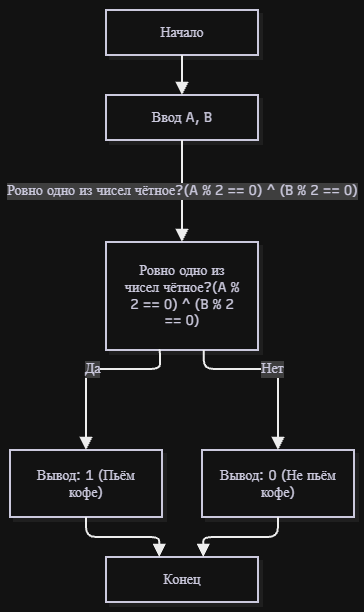

The diagram above was exported from draw.io. Its source (the exported page's mxGraphModel, read from the mxfile embedded in the PNG):
<mxGraphModel dx="3535" dy="1943" grid="1" gridSize="10" guides="1" tooltips="1" connect="1" arrows="1" fold="1" page="1" pageScale="1" pageWidth="827" pageHeight="1169" math="0" shadow="0">
  <root>
    <mxCell id="0" />
    <mxCell id="1" parent="0" />
    <UserObject label="" mermaidData="{&#10;  &quot;data&quot;: &quot;graph TD\n  1[Начало] --&gt; 2[Ввод A, B]\n  2 --&gt;|Ровно одно из чисел чётное?(A % 2 == 0) ^ (B % 2 == 0)| 3[Ровно одно из чисел чётное?(A % 2 == 0) ^ (B % 2 == 0)]\n  3 --&gt;|Да| 4а[Вывод: 1 (Пьём кофе)]\n  3 --&gt;|Нет| 4б[Вывод: 0 (Не пьём кофе)]\n  4а --&gt; 5[Конец]\n  4б --&gt; 5&quot;,&#10;  &quot;config&quot;: null,&#10;  &quot;version&quot;: &quot;12&quot;&#10;}" id="14">
      <mxCell connectable="0" parent="1" style="group;transparentBounds=1;editIcon=1;lockedGroup=0;groupPadding=10;" vertex="1">
        <mxGeometry as="geometry" />
      </mxCell>
    </UserObject>
    <UserObject label="Начало" mermaidId="n:1" mermaidBaseStyle="html=1;whiteSpace=wrap;strokeWidth=2;fillColor=#ffffff;strokeColor=#28253D;fontColor=#28253D;fontFamily=Recursive;fontSize=14;shadow=1;shadowColor=#000000;shadowOffsetX=4;shadowOffsetY=4;shadowBlur=0;shadowOpacity=6;" mermaidBaseValue="Начало" id="2">
      <mxCell parent="14" style="html=1;whiteSpace=wrap;strokeWidth=2;fillColor=#ffffff;strokeColor=#28253D;fontColor=#28253D;fontFamily=Recursive;fontSize=14;shadow=1;shadowColor=#000000;shadowOffsetX=4;shadowOffsetY=4;shadowBlur=0;shadowOpacity=6;fontSource=https%3A%2F%2Ffonts.googleapis.com%2Fcss%3Ffamily%3DRecursive;" vertex="1">
        <mxGeometry height="45" width="152" x="112" y="12" as="geometry" />
      </mxCell>
    </UserObject>
    <UserObject label="Ввод A, B" mermaidId="n:2" mermaidBaseStyle="html=1;whiteSpace=wrap;strokeWidth=2;fillColor=#ffffff;strokeColor=#28253D;fontColor=#28253D;fontFamily=Recursive;fontSize=14;shadow=1;shadowColor=#000000;shadowOffsetX=4;shadowOffsetY=4;shadowBlur=0;shadowOpacity=6;" mermaidBaseValue="Ввод A, B" id="3">
      <mxCell parent="14" style="html=1;whiteSpace=wrap;strokeWidth=2;fillColor=#ffffff;strokeColor=#28253D;fontColor=#28253D;fontFamily=Recursive;fontSize=14;shadow=1;shadowColor=#000000;shadowOffsetX=4;shadowOffsetY=4;shadowBlur=0;shadowOpacity=6;fontSource=https%3A%2F%2Ffonts.googleapis.com%2Fcss%3Ffamily%3DRecursive;" vertex="1">
        <mxGeometry height="45" width="152" x="112" y="97" as="geometry" />
      </mxCell>
    </UserObject>
    <UserObject label="Ровно одно из чисел чётное?(A % 2 == 0) ^ (B % 2 == 0)" mermaidId="n:3" mermaidBaseStyle="html=1;whiteSpace=wrap;strokeWidth=2;fillColor=#ffffff;strokeColor=#28253D;fontColor=#28253D;fontFamily=Recursive;fontSize=14;shadow=1;shadowColor=#000000;shadowOffsetX=4;shadowOffsetY=4;shadowBlur=0;shadowOpacity=6;" mermaidBaseValue="Ровно одно из чисел чётное?(A % 2 == 0) ^ (B % 2 == 0)" id="4">
      <mxCell parent="14" style="html=1;whiteSpace=wrap;strokeWidth=2;fillColor=#ffffff;strokeColor=#28253D;fontColor=#28253D;fontFamily=Recursive;fontSize=14;shadow=1;shadowColor=#000000;shadowOffsetX=4;shadowOffsetY=4;shadowBlur=0;shadowOpacity=6;labelWidth=120;fontSource=https%3A%2F%2Ffonts.googleapis.com%2Fcss%3Ffamily%3DRecursive;" vertex="1">
        <mxGeometry height="108" width="152" x="112" y="244" as="geometry" />
      </mxCell>
    </UserObject>
    <UserObject label="Конец" mermaidId="n:5" mermaidBaseStyle="html=1;whiteSpace=wrap;strokeWidth=2;fillColor=#ffffff;strokeColor=#28253D;fontColor=#28253D;fontFamily=Recursive;fontSize=14;shadow=1;shadowColor=#000000;shadowOffsetX=4;shadowOffsetY=4;shadowBlur=0;shadowOpacity=6;" mermaidBaseValue="Конец" id="5">
      <mxCell parent="14" style="html=1;whiteSpace=wrap;strokeWidth=2;fillColor=#ffffff;strokeColor=#28253D;fontColor=#28253D;fontFamily=Recursive;fontSize=14;shadow=1;shadowColor=#000000;shadowOffsetX=4;shadowOffsetY=4;shadowBlur=0;shadowOpacity=6;fontSource=https%3A%2F%2Ffonts.googleapis.com%2Fcss%3Ffamily%3DRecursive;" vertex="1">
        <mxGeometry height="45" width="152" x="112" y="559" as="geometry" />
      </mxCell>
    </UserObject>
    <UserObject label="Вывод: 1 (Пьём кофе)" mermaidId="n:4а" mermaidBaseStyle="html=1;whiteSpace=wrap;strokeWidth=2;fillColor=#ffffff;strokeColor=#28253D;fontColor=#28253D;fontFamily=Recursive;fontSize=14;shadow=1;shadowColor=#000000;shadowOffsetX=4;shadowOffsetY=4;shadowBlur=0;shadowOpacity=6;" mermaidBaseValue="Вывод: 1 (Пьём кофе)" id="6">
      <mxCell parent="14" style="html=1;whiteSpace=wrap;strokeWidth=2;fillColor=#ffffff;strokeColor=#28253D;fontColor=#28253D;fontFamily=Recursive;fontSize=14;shadow=1;shadowColor=#000000;shadowOffsetX=4;shadowOffsetY=4;shadowBlur=0;shadowOpacity=6;labelWidth=120;fontSource=https%3A%2F%2Ffonts.googleapis.com%2Fcss%3Ffamily%3DRecursive;" vertex="1">
        <mxGeometry height="67" width="152" x="16" y="452" as="geometry" />
      </mxCell>
    </UserObject>
    <UserObject label="Вывод: 0 (Не пьём кофе)" mermaidId="n:4б" mermaidBaseStyle="html=1;whiteSpace=wrap;strokeWidth=2;fillColor=#ffffff;strokeColor=#28253D;fontColor=#28253D;fontFamily=Recursive;fontSize=14;shadow=1;shadowColor=#000000;shadowOffsetX=4;shadowOffsetY=4;shadowBlur=0;shadowOpacity=6;" mermaidBaseValue="Вывод: 0 (Не пьём кофе)" id="7">
      <mxCell parent="14" style="html=1;whiteSpace=wrap;strokeWidth=2;fillColor=#ffffff;strokeColor=#28253D;fontColor=#28253D;fontFamily=Recursive;fontSize=14;shadow=1;shadowColor=#000000;shadowOffsetX=4;shadowOffsetY=4;shadowBlur=0;shadowOpacity=6;labelWidth=120;fontSource=https%3A%2F%2Ffonts.googleapis.com%2Fcss%3Ffamily%3DRecursive;" vertex="1">
        <mxGeometry height="67" width="152" x="208" y="452" as="geometry" />
      </mxCell>
    </UserObject>
    <UserObject label="" mermaidId="e:1-&gt;2#0" mermaidBaseStyle="edgeStyle=orthogonalEdgeStyle;rounded=1;curved=0;startArrow=none;endArrow=block;endSize=8;jumpStyle=arc;jumpSize=12;strokeColor=#000000;exitX=0.5;exitY=1;entryX=0.5;entryY=0.01;strokeWidth=2;targetPerimeterSpacing=4;" mermaidBaseValue="" id="8">
      <mxCell edge="1" parent="14" source="2" style="edgeStyle=orthogonalEdgeStyle;rounded=1;curved=0;startArrow=none;endArrow=block;endSize=8;jumpStyle=arc;jumpSize=12;strokeColor=#000000;exitX=0.5;exitY=1;entryX=0.5;entryY=0.01;strokeWidth=2;targetPerimeterSpacing=4;" target="3">
        <mxGeometry relative="1" as="geometry">
          <Array as="points" />
        </mxGeometry>
      </mxCell>
    </UserObject>
    <UserObject label="Ровно одно из чисел чётное?(A % 2 == 0) ^ (B % 2 == 0)" mermaidId="e:2-&gt;3#0" mermaidBaseStyle="edgeStyle=orthogonalEdgeStyle;rounded=1;curved=0;startArrow=none;endArrow=block;endSize=8;jumpStyle=arc;jumpSize=12;strokeColor=#000000;html=1;fontSize=16;labelBackgroundColor=#cccccc;fontFamily=Recursive;fontColor=#28253D;exitX=0.5;exitY=1;entryX=0.5;entryY=0;strokeWidth=2;targetPerimeterSpacing=4;" mermaidBaseValue="Ровно одно из чисел чётное?(A % 2 == 0) ^ (B % 2 == 0)" id="9">
      <mxCell edge="1" parent="14" source="3" style="edgeStyle=orthogonalEdgeStyle;rounded=1;curved=0;startArrow=none;endArrow=block;endSize=8;jumpStyle=arc;jumpSize=12;strokeColor=#000000;html=1;fontSize=14;labelBackgroundColor=#cccccc;fontFamily=Recursive;fontColor=#28253D;exitX=0.5;exitY=1;entryX=0.5;entryY=0;strokeWidth=2;targetPerimeterSpacing=4;fontSource=https%3A%2F%2Ffonts.googleapis.com%2Fcss%3Ffamily%3DRecursive;" target="4">
        <mxGeometry relative="1" as="geometry">
          <Array as="points" />
        </mxGeometry>
      </mxCell>
    </UserObject>
    <UserObject label="Да" mermaidId="e:3-&gt;4а#0" mermaidBaseStyle="edgeStyle=orthogonalEdgeStyle;rounded=1;curved=0;startArrow=none;endArrow=block;endSize=8;jumpStyle=arc;jumpSize=12;strokeColor=#000000;html=1;fontSize=16;labelBackgroundColor=#cccccc;fontFamily=Recursive;fontColor=#28253D;exitX=0.35;exitY=0.99;entryX=0.5;entryY=0;strokeWidth=2;targetPerimeterSpacing=4;" mermaidBaseValue="Да" id="10">
      <mxCell edge="1" parent="14" source="4" style="edgeStyle=orthogonalEdgeStyle;rounded=1;curved=0;startArrow=none;endArrow=block;endSize=8;jumpStyle=arc;jumpSize=12;strokeColor=#000000;html=1;fontSize=14;labelBackgroundColor=#cccccc;fontFamily=Recursive;fontColor=#28253D;exitX=0.35;exitY=0.99;entryX=0.5;entryY=0;strokeWidth=2;targetPerimeterSpacing=4;fontSource=https%3A%2F%2Ffonts.googleapis.com%2Fcss%3Ffamily%3DRecursive;" target="6">
        <mxGeometry relative="1" as="geometry">
          <Array as="points">
            <mxPoint x="166" y="371" />
            <mxPoint x="92" y="371" />
          </Array>
        </mxGeometry>
      </mxCell>
    </UserObject>
    <UserObject label="Нет" mermaidId="e:3-&gt;4б#0" mermaidBaseStyle="edgeStyle=orthogonalEdgeStyle;rounded=1;curved=0;startArrow=none;endArrow=block;endSize=8;jumpStyle=arc;jumpSize=12;strokeColor=#000000;html=1;fontSize=16;labelBackgroundColor=#cccccc;fontFamily=Recursive;fontColor=#28253D;exitX=0.64;exitY=0.99;entryX=0.5;entryY=0;strokeWidth=2;targetPerimeterSpacing=4;" mermaidBaseValue="Нет" id="11">
      <mxCell edge="1" parent="14" source="4" style="edgeStyle=orthogonalEdgeStyle;rounded=1;curved=0;startArrow=none;endArrow=block;endSize=8;jumpStyle=arc;jumpSize=12;strokeColor=#000000;html=1;fontSize=14;labelBackgroundColor=#cccccc;fontFamily=Recursive;fontColor=#28253D;exitX=0.64;exitY=0.99;entryX=0.5;entryY=0;strokeWidth=2;targetPerimeterSpacing=4;fontSource=https%3A%2F%2Ffonts.googleapis.com%2Fcss%3Ffamily%3DRecursive;" target="7">
        <mxGeometry relative="1" as="geometry">
          <Array as="points">
            <mxPoint x="210" y="371" />
            <mxPoint x="284" y="371" />
          </Array>
        </mxGeometry>
      </mxCell>
    </UserObject>
    <UserObject label="" mermaidId="e:4а-&gt;5#0" mermaidBaseStyle="edgeStyle=orthogonalEdgeStyle;rounded=1;curved=0;startArrow=none;endArrow=block;endSize=8;jumpStyle=arc;jumpSize=12;strokeColor=#000000;exitX=0.5;exitY=1;entryX=0.35;entryY=0;strokeWidth=2;targetPerimeterSpacing=4;" mermaidBaseValue="" id="12">
      <mxCell edge="1" parent="14" source="6" style="edgeStyle=orthogonalEdgeStyle;rounded=1;curved=0;startArrow=none;endArrow=block;endSize=8;jumpStyle=arc;jumpSize=12;strokeColor=#000000;exitX=0.5;exitY=1;entryX=0.35;entryY=0;strokeWidth=2;targetPerimeterSpacing=4;" target="5">
        <mxGeometry relative="1" as="geometry">
          <Array as="points">
            <mxPoint x="92" y="539" />
            <mxPoint x="166" y="539" />
          </Array>
        </mxGeometry>
      </mxCell>
    </UserObject>
    <UserObject label="" mermaidId="e:4б-&gt;5#0" mermaidBaseStyle="edgeStyle=orthogonalEdgeStyle;rounded=1;curved=0;startArrow=none;endArrow=block;endSize=8;jumpStyle=arc;jumpSize=12;strokeColor=#000000;exitX=0.5;exitY=1;entryX=0.64;entryY=0;strokeWidth=2;targetPerimeterSpacing=4;" mermaidBaseValue="" id="13">
      <mxCell edge="1" parent="14" source="7" style="edgeStyle=orthogonalEdgeStyle;rounded=1;curved=0;startArrow=none;endArrow=block;endSize=8;jumpStyle=arc;jumpSize=12;strokeColor=#000000;exitX=0.5;exitY=1;entryX=0.64;entryY=0;strokeWidth=2;targetPerimeterSpacing=4;" target="5">
        <mxGeometry relative="1" as="geometry">
          <Array as="points">
            <mxPoint x="284" y="539" />
            <mxPoint x="210" y="539" />
          </Array>
        </mxGeometry>
      </mxCell>
    </UserObject>
  </root>
</mxGraphModel>